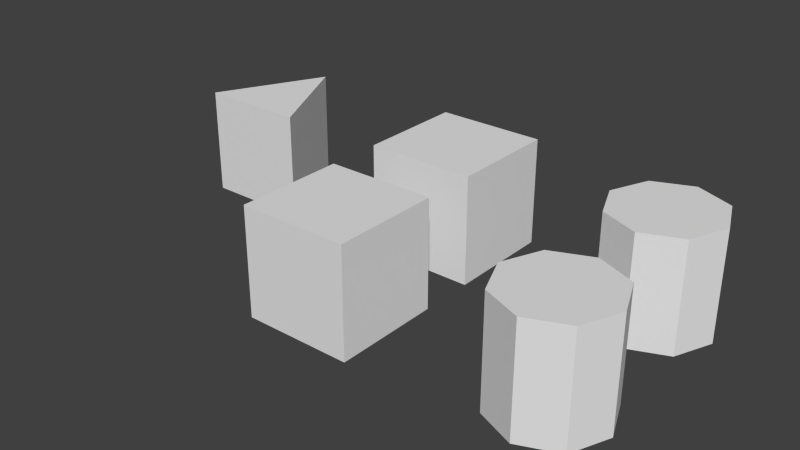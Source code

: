 # Source: Tests.blend  (saved by Blender 2.56.3; exported with 4.5.12 LTS)
import bpy
from mathutils import Matrix  # noqa: F401  (used for matrix-valued properties, if any)

bpy.ops.wm.read_factory_settings(use_empty=True)
scene = bpy.context.scene
scene.name = 'Scene'

# ---- collections
col_collection_1 = bpy.data.collections.new('Collection 1'); scene.collection.children.link(col_collection_1)

# ---- materials (node trees are filled in below, after node groups)
mat_material = bpy.data.materials.new('Material')
mat_material.alpha_threshold = 0.0
mat_material.use_transparent_shadow = False
mat_material.roughness = 0.5
mat_material.line_color = (0.0, 0.0, 0.0, 1.0)

# ---- material node trees

# ---- world
world_world = bpy.data.worlds.new('World'); scene.world = world_world
world_world.color = (0.05088, 0.05088, 0.05088)
world_world.use_sun_shadow = False
world_world.sun_shadow_jitter_overblur = 0.0
world_world.cycles.sampling_method = 'MANUAL'
world_world.cycles.sample_map_resolution = 256

# ---- meshes
me_cylinder = bpy.data.meshes.new('Cylinder')
me_cylinder.from_pydata([(0.0, 1.0, -1.0), (0.7071, 0.7071, -1.0), (1.0, -4.371e-08, -1.0), (0.7071, -0.7071, -1.0), (-8.742e-08, -1.0, -1.0), (-0.7071, -0.7071, -1.0), (-1.0, 1.192e-08, -1.0), (-0.7071, 0.7071, -1.0), (-3.02e-07, 1.0, 1.0), (0.7071, 0.7071, 1.0), (1.0, 6.159e-07, 1.0), (0.7071, -0.7071, 1.0), (-2.385e-08, -1.0, 1.0), (-0.7071, -0.7071, 1.0), (-1.0, 6.636e-07, 1.0), (-0.7071, 0.7071, 1.0), (0.0, 0.0, -1.0), (0.0, 0.0, 1.0)], [], [(16, 0, 1), (17, 9, 8), (16, 1, 2), (17, 10, 9), (16, 2, 3), (17, 11, 10), (16, 3, 4), (17, 12, 11), (16, 4, 5), (17, 13, 12), (16, 5, 6), (17, 14, 13), (16, 6, 7), (17, 15, 14), (7, 0, 16), (17, 8, 15), (0, 8, 9, 1), (1, 9, 10, 2), (2, 10, 11, 3), (3, 11, 12, 4), (4, 12, 13, 5), (5, 13, 14, 6), (6, 14, 15, 7), (8, 0, 7, 15)])
me_cylinder.use_remesh_preserve_volume = False
me_cylinder.use_remesh_preserve_attributes = False
me_cylinder.use_mirror_vertex_groups = False
me_cylinder.update()
me_cube_002 = bpy.data.meshes.new('Cube.002')
me_cube_002.from_pydata([(1.0, 1.0, -1.0), (1.0, -1.0, -1.0), (-1.0, -1.0, -1.0), (-1.0, 1.0, -1.0), (1.0, 1.0, 1.0), (1.0, -1.0, 1.0), (-1.0, -1.0, 1.0), (-1.0, 1.0, 1.0)], [], [(0, 1, 2, 3), (4, 7, 6, 5), (0, 4, 5, 1), (1, 5, 6, 2), (2, 6, 7, 3), (4, 0, 3, 7)])
me_cube_002.use_remesh_preserve_volume = False
me_cube_002.use_remesh_preserve_attributes = False
me_cube_002.use_mirror_vertex_groups = False
me_cube_002.update()
me_cube_001 = bpy.data.meshes.new('Cube.001')
me_cube_001.from_pydata([(1.0, 1.0, -1.0), (1.0, -1.0, -1.0), (-1.0, -1.0, -1.0), (-1.0, 1.0, -1.0), (1.0, 1.0, 1.0), (1.0, -1.0, 1.0), (-1.0, -1.0, 1.0), (-1.0, 1.0, 1.0)], [], [(0, 1, 2, 3), (4, 7, 6, 5), (0, 4, 5, 1), (1, 5, 6, 2), (2, 6, 7, 3), (4, 0, 3, 7)])
me_cube_001.use_remesh_preserve_volume = False
me_cube_001.use_remesh_preserve_attributes = False
me_cube_001.use_mirror_vertex_groups = False
me_cube_001.update()
me_cube = bpy.data.meshes.new('Cube')
me_cube.from_pydata([(1.788e-07, 1.0, -1.0), (1.0, -1.0, -1.0), (-1.0, -1.0, -1.0), (2.682e-07, 1.0, 1.0), (1.0, -1.0, 1.0), (-1.0, -1.0, 1.0)], [], [(0, 1, 2), (3, 5, 4), (0, 3, 4, 1), (1, 4, 5, 2), (3, 0, 2, 5)])
me_cube.materials.append(mat_material)
me_cube.use_remesh_preserve_volume = False
me_cube.use_remesh_preserve_attributes = False
me_cube.use_mirror_vertex_groups = False
me_cube.update()

# ---- objects
ob_weakref_selfinit = bpy.data.objects.new('weakref_selfinit', me_cylinder)
ob_pt_3 = bpy.data.objects.new('pt.3', me_cube_002)
ob_weakref = bpy.data.objects.new('weakref', me_cylinder)
ob_testrunner = bpy.data.objects.new('testRunner', None)
ob_pt_2 = bpy.data.objects.new('pt.2', me_cube_001)
ob_pt_1 = bpy.data.objects.new('pt.1', me_cube)

# ---- transforms, parenting, visibility, modifiers, constraints
ob_weakref_selfinit.location = (4.0, -3.0, 0.0)
ob_weakref_selfinit.lock_rotations_4d = False
ob_weakref_selfinit.empty_display_type = 'ARROWS'
ob_weakref_selfinit.show_name = True
ob_weakref_selfinit.lineart.crease_threshold = 0.0
ob_pt_3.location = (0.0, -3.0, 0.0)
ob_pt_3.empty_display_type = 'ARROWS'
ob_pt_3.show_name = True
ob_pt_3.lineart.crease_threshold = 0.0
ob_weakref.location = (4.0, 0.0, 0.0)
ob_weakref.lock_rotations_4d = False
ob_weakref.empty_display_type = 'ARROWS'
ob_weakref.show_name = True
ob_weakref.lineart.crease_threshold = 0.0
ob_testrunner.location = (0.0, 4.0, 0.0)
ob_testrunner.empty_display_type = 'ARROWS'
ob_testrunner.empty_image_offset = (0.0, 0.0)
ob_testrunner.show_name = True
ob_testrunner.lineart.crease_threshold = 0.0
ob_pt_2.location = (0.0, 0.0, 0.0)
ob_pt_2.empty_display_type = 'ARROWS'
ob_pt_2.show_name = True
ob_pt_2.lineart.crease_threshold = 0.0
ob_pt_1.location = (-4.0, 0.0, 0.0)
ob_pt_1.lock_rotations_4d = False
ob_pt_1.empty_display_type = 'ARROWS'
ob_pt_1.show_name = True
ob_pt_1.lineart.crease_threshold = 0.0

# ---- collection membership
col_collection_1.objects.link(ob_weakref_selfinit)
col_collection_1.objects.link(ob_pt_3)
col_collection_1.objects.link(ob_weakref)
col_collection_1.objects.link(ob_testrunner)
col_collection_1.objects.link(ob_pt_2)
col_collection_1.objects.link(ob_pt_1)

# ---- scene / render settings (as saved in the file)
scene.frame_start = 1; scene.frame_end = 250; scene.frame_set(1)
scene.render.engine = 'BLENDER_EEVEE_NEXT'
scene.render.image_settings.color_mode = 'RGB'
scene.render.image_settings.compression = 90
scene.render.resolution_percentage = 50
scene.render.dither_intensity = 0.0
scene.render.bake_margin = 2
scene.render.bake_bias = 0.0
scene.cycles.use_denoising = False
scene.cycles.samples = 10
scene.cycles.sampling_pattern = 'TABULATED_SOBOL'
scene.cycles.light_sampling_threshold = 0.0
scene.cycles.use_adaptive_sampling = False
scene.cycles.use_light_tree = False
scene.cycles.blur_glossy = 0.0
scene.cycles.volume_bounces = 1
scene.cycles.pixel_filter_type = 'GAUSSIAN'
scene.cycles.sample_clamp_indirect = 0.0
scene.view_settings.view_transform = 'Standard'
bpy.context.view_layer.update()

# ---- added for rendering (the .blend has no active camera and no usable light): camera, sun
cam_auto = bpy.data.cameras.new('AutoCamera')
cam_auto.lens = 50.0
cam_auto.sensor_width = 36.0
cam_auto.clip_end = 1000.0
ob_auto_camera = bpy.data.objects.new('AutoCamera', cam_auto)
scene.collection.objects.link(ob_auto_camera)
ob_auto_camera.location = (10.5085, -14.1102, 8.40683)
ob_auto_camera.rotation_euler = (1.09748, -7.21219e-08, 0.694738)
scene.camera = ob_auto_camera
light_auto_sun = bpy.data.lights.new('AutoSun', 'SUN')
light_auto_sun.energy = 3.0
light_auto_sun.angle = 0.0523599
ob_auto_sun = bpy.data.objects.new('AutoSun', light_auto_sun)
scene.collection.objects.link(ob_auto_sun)
ob_auto_sun.rotation_euler = (0.872665, 0.174533, 0.523599)
bpy.context.view_layer.update()
